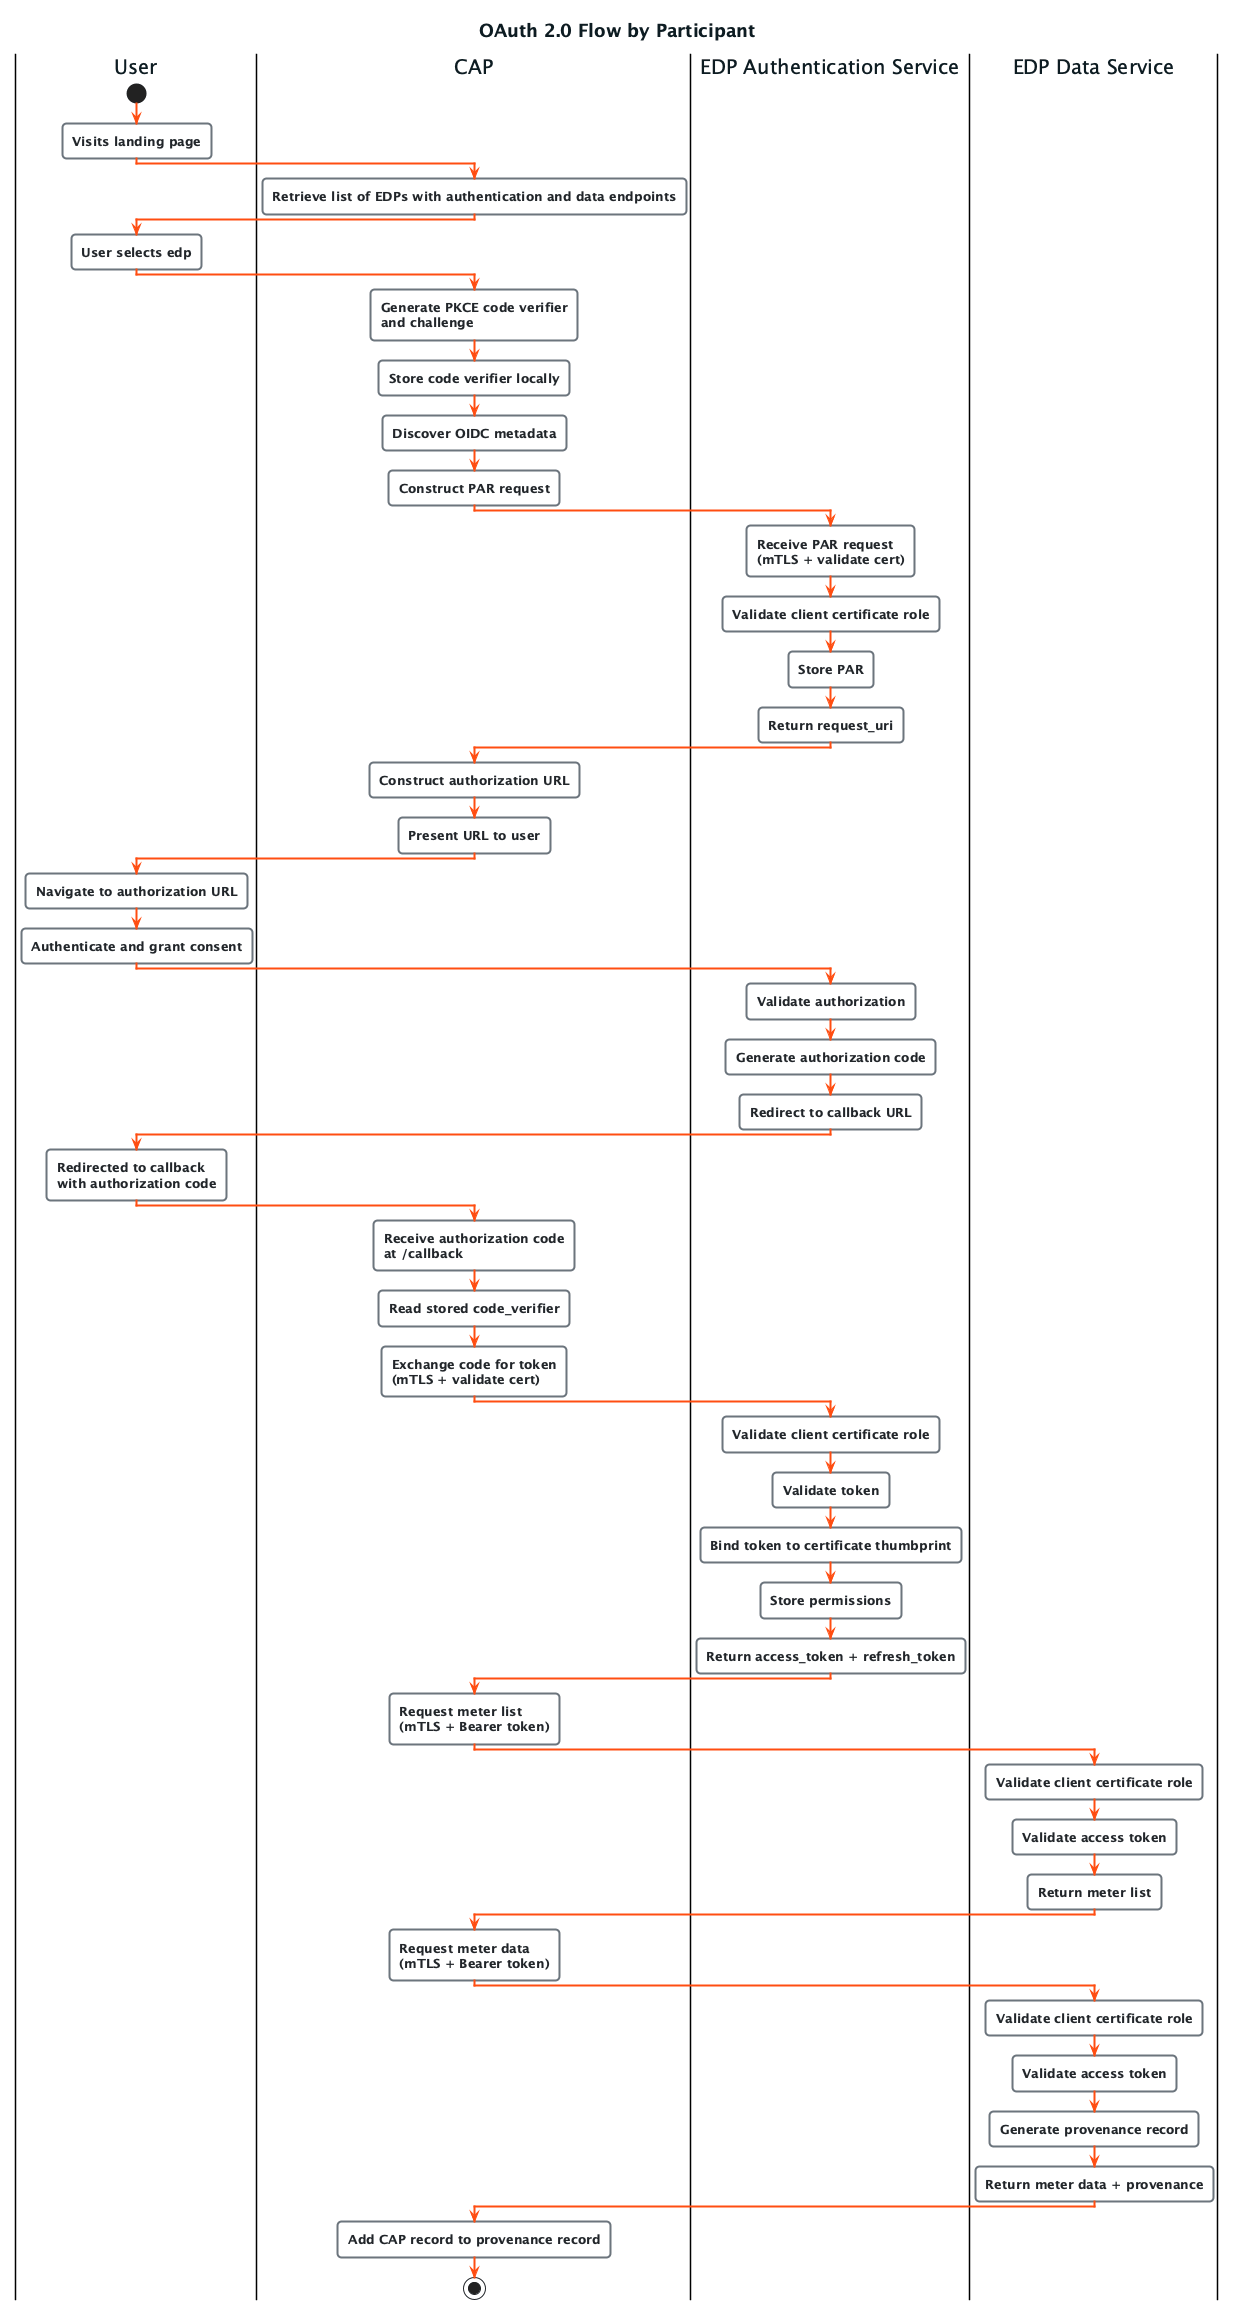

The diagram above was rendered by PlantUML. Its source (embedded in the PNG):
@startuml Authentication Flow - Swimlane Diagram
!include perseus-theme.puml
title OAuth 2.0 Flow by Participant

|User|
start
:Visits landing page;

|CAP|
:Retrieve list of EDPs with authentication and data endpoints;

|User|
:User selects edp;

|CAP|
:Generate PKCE code verifier\nand challenge;
:Store code verifier locally;
:Discover OIDC metadata;
:Construct PAR request;

|EDP Authentication Service|
:Receive PAR request\n(mTLS + validate cert);
:Validate client certificate role;
:Store PAR;
:Return request_uri;

|CAP|
:Construct authorization URL;
:Present URL to user;

|User|
:Navigate to authorization URL;
:Authenticate and grant consent;

|EDP Authentication Service|
:Validate authorization;
:Generate authorization code;
:Redirect to callback URL;

|User|
:Redirected to callback\nwith authorization code;

|CAP|
:Receive authorization code\nat /callback;
:Read stored code_verifier;

|CAP|
:Exchange code for token\n(mTLS + validate cert);

|EDP Authentication Service|
:Validate client certificate role;
:Validate token;
:Bind token to certificate thumbprint;
:Store permissions;
:Return access_token + refresh_token;

|CAP|
:Request meter list\n(mTLS + Bearer token);

|EDP Data Service|
:Validate client certificate role;
:Validate access token;
:Return meter list;

|CAP|
:Request meter data\n(mTLS + Bearer token);

|EDP Data Service|
:Validate client certificate role;
:Validate access token;
:Generate provenance record;
:Return meter data + provenance;

|CAP|
:Add CAP record to provenance record;
stop



@enduml